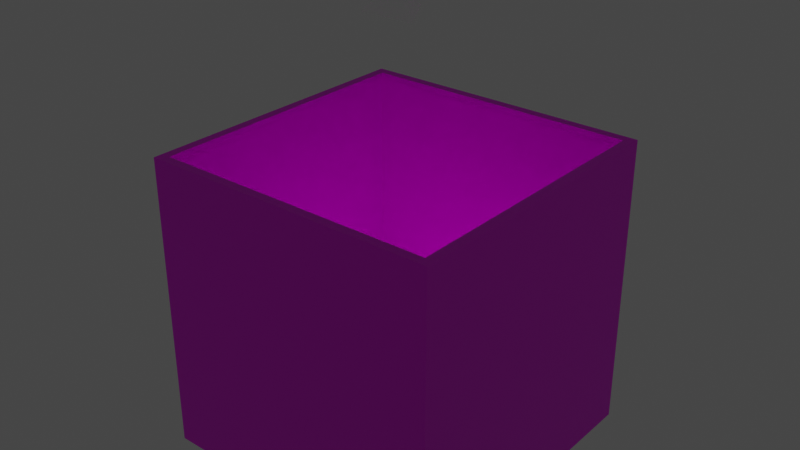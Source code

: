# Source: retro_light_hole.blend  (saved by Blender 2.93.21; exported with 4.5.12 LTS)
import bpy
from mathutils import Matrix  # noqa: F401  (used for matrix-valued properties, if any)

bpy.ops.wm.read_factory_settings(use_empty=True)
scene = bpy.context.scene
scene.name = 'light_hole_small.qc'

# ---- collections
col_retro_light_hole_reference = bpy.data.collections.new('retro_light_hole_reference'); scene.collection.children.link(col_retro_light_hole_reference)

# ---- images (referenced by path relative to the original .blend; pixels are not part of the script)
import os
ASSET_DIR = os.environ.get("B2B_ASSET_DIR", "")  # directory of the original .blend (textures are referenced by path, not embedded)
HERE = os.path.dirname(os.path.abspath(__file__))  # packed textures are extracted next to this script under _unpacked/

def load_image(name, relpath, width, height, colorspace="sRGB"):
    """Load a texture the original file referenced (path relative to the .blend, or extracted next to this script)."""
    p = next((c for c in (os.path.join(HERE, relpath), os.path.join(ASSET_DIR, relpath)) if relpath and os.path.exists(c)), "")
    if p:
        img = bpy.data.images.load(p, check_existing=True)
        img.name = name
    else:  # same state as the original file: an image datablock whose file is absent (Cycles renders it pink)
        img = bpy.data.images.new(name, width, height)
        img.source = "FILE"
        img.filepath = "//" + (relpath or name)
    img.colorspace_settings.name = colorspace
    return img
img_lobby_woodwall001a_trim_tga = load_image('lobby_woodwall001a_trim.tga', 'lobby_woodwall001a_trim.tga', 1024, 1024, 'sRGB')
img_underground_plywood_01a_bottom_tga = load_image('underground_plywood_01a_bottom.tga', 'underground_plywood_01a_bottom.tga', 1024, 1024, 'sRGB')
img_outside_light_old_tga = load_image('outside_light_old.tga', 'outside_light_old.tga', 1024, 1024, 'sRGB')
img_squarebeams_skin2_png = load_image('squarebeams_skin2.png', 'squarebeams_skin2.png', 1024, 1024, 'sRGB')
img_glasswindow007a_tga = load_image('glasswindow007a.tga', 'glasswindow007a.tga', 1024, 1024, 'sRGB')

# ---- materials (node trees are filled in below, after node groups)
mat_lobby_woodwall001a_trim = bpy.data.materials.new('lobby_woodwall001a_trim')
mat_lobby_woodwall001a_trim.use_backface_culling = True
mat_lobby_woodwall001a_trim.use_transparent_shadow = False
mat_lobby_woodwall001a_trim.diffuse_color = (0.5, 0.5, 0.5, 1.0)
mat_underground_plywood_01a_bottom = bpy.data.materials.new('underground_plywood_01a_bottom')
mat_underground_plywood_01a_bottom.use_backface_culling = True
mat_underground_plywood_01a_bottom.use_transparent_shadow = False
mat_underground_plywood_01a_bottom.diffuse_color = (1.0, 1.0, 1.0, 1.0)
mat_invis = bpy.data.materials.new('invis')
mat_invis.use_backface_culling = True
mat_invis.diffuse_color = (1.0, 1.0, 1.0, 0.0)
mat_outside_light_old = bpy.data.materials.new('outside_light_old')
mat_outside_light_old.use_backface_culling = True
mat_outside_light_old.diffuse_color = (0.9856, 0.6567, 0.6176, 1.0)
mat_squarebeams_skin2 = bpy.data.materials.new('squarebeams_skin2')
mat_squarebeams_skin2.use_transparent_shadow = False
mat_glasswindow007a = bpy.data.materials.new('glasswindow007a')
mat_glasswindow007a.surface_render_method = 'BLENDED'
mat_glasswindow007a.blend_method = 'BLEND'

# ---- node groups
ng_auto_smooth = bpy.data.node_groups.new('Auto Smooth', 'GeometryNodeTree')
_s = ng_auto_smooth.interface.new_socket(name='Geometry', in_out='OUTPUT', socket_type='NodeSocketGeometry')
_s = ng_auto_smooth.interface.new_socket(name='Geometry', in_out='INPUT', socket_type='NodeSocketGeometry')
_s = ng_auto_smooth.interface.new_socket(name='Angle', in_out='INPUT', socket_type='NodeSocketFloat')
_s.subtype = 'ANGLE'
_s.min_value = 0.0
_s.max_value = 3.142
ng_auto_smooth.is_modifier = True
_N = ng_auto_smooth.nodes; _L = ng_auto_smooth.links
n0 = _N.new('NodeGroupOutput'); n0.name = 'Group Output'; n0.location = (480, -100)
n1 = _N.new('NodeGroupInput'); n1.name = 'Group Input'; n1.location = (-420, -300)
n2 = _N.new('NodeGroupInput'); n2.name = 'Group Input.001'; n2.location = (-60, -100)
n3 = _N.new('GeometryNodeSetShadeSmooth'); n3.name = 'Set Shade Smooth'; n3.location = (120, -100)
n3.domain = 'EDGE'
n4 = _N.new('GeometryNodeSetShadeSmooth'); n4.name = 'Set Shade Smooth.001'; n4.location = (300, -100)
n5 = _N.new('GeometryNodeInputMeshEdgeAngle'); n5.name = 'Edge Angle'; n5.location = (-420, -220)
n6 = _N.new('GeometryNodeInputEdgeSmooth'); n6.name = 'Is Edge Smooth'; n6.location = (-60, -160)
n7 = _N.new('GeometryNodeInputShadeSmooth'); n7.name = 'Is Face Smooth'; n7.location = (-240, -340)
n8 = _N.new('FunctionNodeBooleanMath'); n8.name = 'Boolean Math'; n8.location = (-60, -220)
n9 = _N.new('FunctionNodeCompare'); n9.name = 'Compare'; n9.location = (-240, -180)
n9.operation = 'LESS_EQUAL'
_L.new(n5.outputs[0], n9.inputs[0])
_L.new(n4.outputs[0], n0.inputs[0])
_L.new(n1.outputs[1], n9.inputs[1])
_L.new(n9.outputs[0], n8.inputs[0])
_L.new(n7.outputs[0], n8.inputs[1])
_L.new(n2.outputs[0], n3.inputs[0])
_L.new(n6.outputs[0], n3.inputs[1])
_L.new(n3.outputs[0], n4.inputs[0])
_L.new(n8.outputs[0], n3.inputs[2])
n0.is_active_output = True

# ---- material node trees
mat_lobby_woodwall001a_trim.use_nodes = True; mat_lobby_woodwall001a_trim.node_tree.nodes.clear()
_N = mat_lobby_woodwall001a_trim.node_tree.nodes; _L = mat_lobby_woodwall001a_trim.node_tree.links
n0 = _N.new('ShaderNodeBsdfPrincipled'); n0.name = 'Principled BSDF'; n0.location = (10, 300)
n0.distribution = 'GGX'
n0.subsurface_method = 'BURLEY'
n0.inputs[3].default_value = 1.45
n0.inputs[27].default_value = (0.0, 0.0, 0.0, 1.0)
n0.inputs[28].default_value = 1.0
n1 = _N.new('ShaderNodeOutputMaterial'); n1.name = 'Material Output'; n1.location = (300, 300)
n2 = _N.new('ShaderNodeTexImage'); n2.name = 'Image Texture'; n2.location = (-280, 280)
n2.image = img_lobby_woodwall001a_trim_tga
_L.new(n0.outputs[0], n1.inputs[0])
_L.new(n2.outputs[0], n0.inputs[0])
n1.is_active_output = True
mat_underground_plywood_01a_bottom.use_nodes = True; mat_underground_plywood_01a_bottom.node_tree.nodes.clear()
_N = mat_underground_plywood_01a_bottom.node_tree.nodes; _L = mat_underground_plywood_01a_bottom.node_tree.links
n0 = _N.new('ShaderNodeBsdfPrincipled'); n0.name = 'Principled BSDF'; n0.location = (10, 300)
n0.distribution = 'GGX'
n0.subsurface_method = 'BURLEY'
n0.inputs[3].default_value = 1.45
n0.inputs[27].default_value = (0.0, 0.0, 0.0, 1.0)
n0.inputs[28].default_value = 1.0
n1 = _N.new('ShaderNodeOutputMaterial'); n1.name = 'Material Output'; n1.location = (300, 300)
n2 = _N.new('ShaderNodeTexImage'); n2.name = 'Image Texture'; n2.location = (-280, 280)
n2.image = img_underground_plywood_01a_bottom_tga
_L.new(n0.outputs[0], n1.inputs[0])
_L.new(n2.outputs[0], n0.inputs[0])
n1.is_active_output = True
mat_outside_light_old.use_nodes = True; mat_outside_light_old.node_tree.nodes.clear()
_N = mat_outside_light_old.node_tree.nodes; _L = mat_outside_light_old.node_tree.links
n0 = _N.new('ShaderNodeOutputMaterial'); n0.name = 'Material Output'; n0.location = (300, 300)
n0.target = 'CYCLES'
n1 = _N.new('ShaderNodeEmission'); n1.name = 'Emission'; n1.location = (10, 300)
n2 = _N.new('ShaderNodeTexImage'); n2.name = 'Image Texture'; n2.location = (-280, 280)
n2.image = img_outside_light_old_tga
n3 = _N.new('ShaderNodeOutputMaterial'); n3.name = 'Material Output.001'; n3.location = (0, 0)
n3.target = 'EEVEE'
n4 = _N.new('ShaderNodeMixShader'); n4.name = 'Mix Shader'; n4.location = (0, 0)
n4.label = 'Disable Shadow'
n4.hide = True
n5 = _N.new('ShaderNodeLightPath'); n5.name = 'Light Path'; n5.location = (0, 0)
n5.hide = True
n6 = _N.new('ShaderNodeBsdfTransparent'); n6.name = 'Transparent BSDF'; n6.location = (0, 0)
n6.hide = True
_L.new(n1.outputs[0], n0.inputs[0])
_L.new(n2.outputs[0], n1.inputs[0])
_L.new(n1.outputs[0], n4.inputs[1])
_L.new(n4.outputs[0], n3.inputs[0])
_L.new(n5.outputs[1], n4.inputs[0])
_L.new(n6.outputs[0], n4.inputs[2])
n0.is_active_output = True
mat_squarebeams_skin2.use_nodes = True; mat_squarebeams_skin2.node_tree.nodes.clear()
_N = mat_squarebeams_skin2.node_tree.nodes; _L = mat_squarebeams_skin2.node_tree.links
n0 = _N.new('ShaderNodeBsdfPrincipled'); n0.name = 'Principled BSDF'; n0.location = (10, 300)
n0.distribution = 'GGX'
n0.subsurface_method = 'BURLEY'
n0.inputs[3].default_value = 1.45
n0.inputs[27].default_value = (0.0, 0.0, 0.0, 1.0)
n0.inputs[28].default_value = 1.0
n1 = _N.new('ShaderNodeOutputMaterial'); n1.name = 'Material Output'; n1.location = (300, 300)
n2 = _N.new('ShaderNodeTexImage'); n2.name = 'Image Texture'; n2.location = (-280, 280)
n2.image = img_squarebeams_skin2_png
_L.new(n0.outputs[0], n1.inputs[0])
_L.new(n2.outputs[0], n0.inputs[0])
n1.is_active_output = True
mat_glasswindow007a.use_nodes = True; mat_glasswindow007a.node_tree.nodes.clear()
_N = mat_glasswindow007a.node_tree.nodes; _L = mat_glasswindow007a.node_tree.links
n0 = _N.new('ShaderNodeOutputMaterial'); n0.name = 'Material Output'; n0.location = (300, 300)
n1 = _N.new('ShaderNodeBsdfTransparent'); n1.name = 'Transparent BSDF'; n1.location = (10, 300)
n2 = _N.new('ShaderNodeTexImage'); n2.name = 'Image Texture'; n2.location = (-280, 280)
n2.image = img_glasswindow007a_tga
_L.new(n1.outputs[0], n0.inputs[0])
_L.new(n2.outputs[0], n1.inputs[0])
n0.is_active_output = True

# ---- world
world_world = bpy.data.worlds.new('World'); scene.world = world_world
world_world.use_nodes = True; world_world.node_tree.nodes.clear()
_N = world_world.node_tree.nodes; _L = world_world.node_tree.links
n0 = _N.new('ShaderNodeOutputWorld'); n0.name = 'World Output'; n0.location = (300, 300)
n1 = _N.new('ShaderNodeBackground'); n1.name = 'Background'; n1.location = (10, 300)
n1.inputs[0].default_value = (0.05088, 0.05088, 0.05088, 1.0)
_L.new(n1.outputs[0], n0.inputs[0])
n0.is_active_output = True
world_world.color = (0.05088, 0.05088, 0.05088)
world_world.use_sun_shadow = False
world_world.sun_shadow_jitter_overblur = 0.0

# ---- lights
light_point = bpy.data.lights.new('Point', 'POINT')
light_point.transmission_factor = 0.0
light_point.energy = 1e+04
light_point.shadow_soft_size = 0.25
light_point.shadow_maximum_resolution = 0.006
light_point.use_absolute_resolution = True

# ---- meshes
me_retro_light_hole_reference = bpy.data.meshes.new('retro_light_hole_reference')
me_retro_light_hole_reference.from_pydata([(-16.0, -16.0, -17.0), (-16.0, -16.0, -48.0), (-16.0, 16.0, -48.0), (-16.0, 16.0, -17.0), (16.0, 16.0, -48.0), (16.0, 16.0, -17.0), (16.0, -16.0, -48.0), (16.0, -16.0, -17.0), (3.0, -2.0, -3.0), (-3.0, -2.0, -3.0), (-1.6e-05, 3.0, -3.0), (8.1e-05, -2e-05, -3e-05), (2.487, 0.4213, -41.81), (2.888, 1.663, -40.56), (3.285, 0.5711, -40.55), (2.184, 1.252, -41.81), (1.616, 1.93, -41.81), (2.141, 2.553, -40.56), (3.804, 2.204, -37.21), (2.828, 3.366, -37.21), (3.678, 2.141, -34.69), (2.741, 3.258, -34.69), (1.514, 4.125, -37.21), (1.478, 3.987, -34.69), (1.084, 2.88, -32.99), (1.988, 2.358, -33.0), (2.658, 1.558, -33.0), (3.015, 0.5778, -32.99), (4.177, 0.7704, -34.68), (4.323, 0.7781, -37.2), (3.285, -0.5909, -40.54), (2.487, -0.4629, -41.8), (2.14, -0.4147, -43.06), (2.14, 0.3511, -43.06), (1.878, 1.071, -43.07), (1.386, 1.657, -43.07), (0.8502, 2.372, -41.81), (1.135, 3.134, -40.56), (4.323, -0.7393, -37.19), (-0.03161, -2.237, -43.02), (0.7225, -2.104, -43.03), (0.8502, -2.413, -41.77), (1.386, -1.721, -43.04), (1.376, -1.731, -44.19), (1.878, -1.134, -43.05), (1.868, -1.144, -44.2), (2.13, -0.4247, -44.21), (2.13, 0.341, -44.22), (1.868, 1.061, -44.22), (1.376, 1.647, -44.22), (0.7225, 2.04, -43.06), (-0.03161, 2.173, -43.06), (-0.02062, 2.525, -41.8), (-0.04169, 2.163, -44.21), (0.7124, 2.03, -44.22), (0.7124, -2.114, -44.18), (-0.04169, -2.247, -44.18), (-0.02062, -2.567, -41.76), (-1.449, -1.721, -43.01), (-2.226, -1.294, -41.75), (-1.941, -1.134, -43.01), (-1.459, -1.731, -44.17), (-0.7857, -2.104, -43.02), (-0.7958, -2.114, -44.17), (-0.8914, -2.413, -41.75), (-1.154, -3.153, -40.48), (-1.657, -1.971, -41.75), (-2.16, -2.572, -40.48), (-2.907, -1.682, -40.48), (-3.764, -2.165, -37.11), (-3.305, -0.5904, -40.49), (-2.528, -0.4626, -41.75), (-2.528, 0.4217, -41.76), (-2.203, -0.4143, -43.02), (-2.203, 0.3514, -43.02), (-1.951, -1.144, -44.17), (-1.941, 1.071, -43.03), (-2.213, 0.3413, -44.18), (-1.951, 1.061, -44.19), (-1.459, 1.647, -44.2), (-2.213, -0.4244, -44.17), (-1.657, 1.93, -41.78), (-2.907, 1.663, -40.51), (-2.16, 2.553, -40.52), (-1.154, 3.134, -40.54), (-0.8914, 2.372, -41.79), (-0.7857, 2.04, -43.05), (-0.7958, 2.03, -44.21), (-1.449, 1.658, -43.04), (-2.226, 1.253, -41.77), (-3.305, 0.5716, -40.5), (-4.283, -0.7387, -37.12), (-4.093, -0.6871, -34.6), (-3.594, -2.057, -34.59), (-2.903, -0.4652, -32.93), (-2.546, -1.446, -32.92), (-2.789, -3.327, -37.11), (-2.657, -3.174, -34.59), (-1.875, -2.245, -32.92), (-0.7711, -0.9311, -32.1), (-1.061, -0.5856, -32.11), (-1.215, -0.1617, -32.11), (-2.903, 0.5783, -32.94), (-4.093, 0.7711, -34.61), (-4.283, 0.7787, -37.13), (-3.764, 2.205, -37.15), (-3.594, 2.141, -34.63), (-2.546, 1.559, -32.95), (-0.3805, -1.157, -32.11), (-0.009628, 3.336, -40.55), (-1.475, 4.126, -37.18), (-2.789, 3.367, -37.16), (-2.657, 3.258, -34.64), (-1.875, 2.358, -32.96), (-0.7711, 1.059, -32.12), (-1.061, 0.7131, -32.12), (-1.215, 0.2893, -32.11), (0.0197, 4.389, -37.2), (-1.394, 3.987, -34.66), (-0.9713, 2.88, -32.98), (-0.3805, 1.284, -32.13), (0.04168, 4.24, -34.68), (0.05635, 3.061, -32.99), (0.06368, 1.362, -32.13), (0.06368, -1.235, -32.11), (1.084, -2.767, -32.94), (0.5078, -1.157, -32.11), (0.8985, -0.9312, -32.12), (1.188, -0.5858, -32.12), (1.343, -0.1619, -32.13), (1.343, 0.2891, -32.13), (1.188, 0.7129, -32.14), (0.8985, 1.058, -32.14), (0.5078, 1.284, -32.14), (1.616, -1.971, -41.78), (2.141, -2.573, -40.52), (1.135, -3.154, -40.5), (1.514, -4.086, -37.14), (2.828, -3.328, -37.16), (1.478, -3.904, -34.62), (2.741, -3.175, -34.64), (1.988, -2.245, -32.96), (2.658, -1.446, -32.97), (3.015, -0.4656, -32.98), (3.678, -2.058, -34.65), (4.177, -0.6877, -34.67), (3.804, -2.165, -37.17), (2.888, -1.683, -40.53), (2.184, -1.294, -41.79), (-0.009628, -3.355, -40.49), (-1.475, -4.086, -37.11), (0.0197, -4.35, -37.12), (0.04168, -4.157, -34.6), (0.05635, -2.948, -32.93), (-0.9713, -2.767, -32.93), (-1.394, -3.904, -34.59), (2.025, -0.07501, -48.01), (2.058, -0.04203, -44.23), (1.777, -1.092, -44.22), (1.744, -1.125, -48.0), (1.008, -1.861, -44.21), (0.9751, -1.894, -47.99), (-0.07485, -2.175, -47.97), (-0.04187, -2.142, -44.2), (-1.125, -1.893, -47.97), (-1.092, -1.86, -44.19), (-1.86, -1.092, -44.19), (-1.893, -1.125, -47.97), (-2.175, -0.07469, -47.97), (-2.142, -0.04171, -44.2), (-1.86, 1.008, -44.21), (-1.893, 0.9752, -47.99), (-1.125, 1.744, -48.0), (-1.092, 1.777, -44.22), (-0.04187, 2.058, -44.23), (-0.07485, 2.025, -48.01), (1.008, 1.777, -44.24), (0.9751, 1.744, -48.02), (1.744, 0.975, -48.02), (1.777, 1.008, -44.24), (-16.0, -16.0, -16.0), (-16.0, 16.0, -16.0), (16.0, 16.0, -16.0), (16.0, -16.0, -16.0), (-15.0, -15.0, -16.0), (-15.0, 15.0, -16.0), (15.0, 15.0, -16.0), (15.0, -15.0, -16.0), (-16.0, 15.0, -16.0), (-16.0, -15.0, -16.0), (-15.0, -16.0, -16.0), (15.0, -16.0, -16.0), (16.0, -15.0, -16.0), (16.0, 15.0, -16.0), (15.0, 16.0, -16.0), (-15.0, 16.0, -16.0), (-15.0, -15.0, -16.0), (-15.0, 15.0, -16.0), (15.0, 15.0, -16.0), (15.0, -15.0, -16.0), (-15.0, -15.0, -17.0), (-15.0, 15.0, -17.0), (15.0, 15.0, -17.0), (15.0, -15.0, -17.0), (-16.0, 15.0, -16.0), (-16.0, -15.0, -16.0), (-15.0, -16.0, -16.0), (15.0, -16.0, -16.0), (16.0, -15.0, -16.0), (16.0, 15.0, -16.0), (15.0, 16.0, -16.0), (-15.0, 16.0, -16.0), (-15.0, -15.0, -16.5), (-15.0, 15.0, -16.5), (15.0, 15.0, -16.5), (15.0, -15.0, -16.5)], [], [(6, 7, 5, 4), (2, 3, 0, 1), (4, 5, 3, 2), (1, 0, 7, 6), (8, 9, 10), (11, 10, 9), (8, 10, 11), (11, 9, 8), (6, 4, 2, 1), (12, 13, 14), (12, 15, 13), (16, 13, 15), (16, 17, 13), (17, 18, 13), (17, 19, 18), (19, 20, 18), (19, 21, 20), (14, 13, 18), (17, 22, 19), (19, 22, 23), (19, 23, 21), (21, 23, 24), (21, 24, 25), (20, 21, 25), (20, 25, 26), (20, 26, 27), (20, 27, 28), (18, 20, 28), (18, 28, 29), (14, 18, 29), (30, 14, 29), (12, 14, 30), (12, 30, 31), (32, 12, 31), (32, 33, 12), (33, 15, 12), (33, 34, 15), (35, 15, 34), (35, 16, 15), (35, 36, 16), (16, 36, 37), (16, 37, 17), (17, 37, 22), (30, 29, 38), (38, 29, 28), (39, 40, 41), (42, 41, 40), (43, 42, 40), (44, 42, 43), (44, 43, 45), (32, 44, 45), (32, 45, 46), (47, 32, 46), (47, 33, 32), (48, 33, 47), (48, 34, 33), (49, 34, 48), (49, 35, 34), (50, 35, 49), (35, 50, 36), (51, 36, 50), (51, 52, 36), (52, 37, 36), (53, 51, 50), (53, 50, 54), (50, 49, 54), (43, 40, 55), (40, 56, 55), (40, 39, 56), (39, 41, 57), (58, 59, 60), (61, 58, 60), (62, 58, 61), (62, 61, 63), (56, 62, 63), (56, 39, 62), (39, 64, 62), (39, 57, 64), (57, 65, 64), (66, 64, 65), (66, 65, 67), (66, 67, 68), (67, 69, 68), (70, 68, 69), (71, 68, 70), (72, 71, 70), (73, 71, 72), (73, 72, 74), (61, 60, 75), (75, 60, 73), (60, 71, 73), (60, 59, 71), (71, 59, 68), (66, 68, 59), (58, 66, 59), (58, 64, 66), (58, 62, 64), (76, 74, 72), (73, 74, 77), (74, 78, 77), (74, 76, 78), (76, 79, 78), (75, 73, 80), (73, 77, 80), (81, 82, 83), (81, 83, 84), (81, 84, 85), (52, 85, 84), (51, 85, 52), (51, 86, 85), (86, 51, 53), (86, 53, 87), (79, 86, 87), (79, 88, 86), (76, 88, 79), (88, 76, 89), (76, 72, 89), (72, 82, 89), (72, 90, 82), (72, 70, 90), (90, 70, 91), (70, 69, 91), (88, 85, 86), (88, 81, 85), (88, 89, 81), (81, 89, 82), (69, 92, 91), (69, 93, 92), (93, 94, 92), (93, 95, 94), (67, 96, 69), (69, 96, 97), (69, 97, 93), (93, 97, 98), (93, 98, 95), (95, 98, 99), (95, 99, 100), (95, 100, 101), (95, 101, 94), (102, 94, 101), (92, 94, 102), (92, 102, 103), (91, 92, 103), (91, 103, 104), (90, 91, 104), (90, 104, 105), (90, 105, 82), (83, 82, 105), (106, 102, 107), (106, 103, 102), (105, 103, 106), (105, 104, 103), (98, 108, 99), (52, 84, 109), (109, 84, 110), (83, 110, 84), (83, 111, 110), (83, 105, 111), (105, 112, 111), (105, 106, 112), (106, 113, 112), (106, 107, 113), (107, 114, 113), (107, 115, 114), (107, 116, 115), (107, 102, 116), (102, 101, 116), (109, 110, 117), (117, 110, 118), (111, 118, 110), (111, 112, 118), (112, 119, 118), (112, 113, 119), (113, 120, 119), (113, 114, 120), (117, 118, 121), (121, 118, 119), (121, 119, 122), (122, 119, 120), (122, 120, 123), (115, 108, 124), (115, 99, 108), (115, 100, 99), (115, 101, 100), (115, 116, 101), (125, 126, 124), (115, 124, 126), (115, 126, 127), (115, 127, 128), (115, 128, 129), (115, 129, 130), (115, 130, 131), (115, 131, 132), (115, 132, 133), (115, 133, 123), (115, 123, 120), (115, 120, 114), (125, 127, 126), (134, 135, 136), (135, 137, 136), (135, 138, 137), (138, 139, 137), (138, 140, 139), (140, 125, 139), (140, 141, 125), (125, 141, 127), (141, 128, 127), (141, 142, 128), (142, 129, 128), (142, 143, 129), (143, 130, 129), (138, 144, 140), (144, 141, 140), (144, 142, 141), (144, 143, 142), (144, 145, 143), (146, 145, 144), (138, 146, 144), (135, 146, 138), (135, 147, 146), (134, 147, 135), (134, 148, 147), (38, 28, 145), (146, 38, 145), (30, 38, 146), (30, 146, 147), (31, 30, 147), (31, 147, 148), (32, 31, 148), (32, 148, 44), (42, 44, 148), (42, 148, 134), (42, 134, 41), (134, 136, 41), (57, 41, 136), (57, 136, 149), (57, 149, 65), (149, 150, 65), (67, 65, 150), (67, 150, 96), (149, 136, 137), (149, 137, 151), (151, 137, 139), (151, 139, 152), (152, 139, 125), (152, 125, 153), (125, 124, 153), (153, 124, 108), (153, 108, 154), (98, 154, 108), (97, 154, 98), (97, 155, 154), (96, 155, 97), (96, 150, 155), (151, 155, 150), (149, 151, 150), (151, 152, 155), (152, 154, 155), (152, 153, 154), (156, 157, 158), (156, 158, 159), (159, 158, 160), (159, 160, 161), (160, 162, 161), (160, 163, 162), (163, 164, 162), (163, 165, 164), (164, 165, 166), (164, 166, 167), (166, 168, 167), (166, 169, 168), (168, 169, 170), (168, 170, 171), (170, 172, 171), (170, 173, 172), (172, 173, 174), (172, 174, 175), (175, 174, 176), (175, 176, 177), (176, 178, 177), (176, 179, 178), (179, 156, 178), (179, 157, 156), (52, 109, 37), (109, 22, 37), (109, 117, 22), (117, 23, 22), (117, 121, 23), (121, 24, 23), (121, 122, 24), (24, 122, 123), (24, 123, 133), (24, 133, 132), (24, 132, 25), (25, 132, 131), (25, 131, 26), (26, 131, 130), (26, 130, 27), (143, 27, 130), (28, 27, 143), (28, 143, 145), (7, 191, 183), (3, 5, 194, 195), (5, 7, 192, 193), (0, 189, 180), (191, 7, 0, 190), (189, 0, 3, 188), (186, 193, 182, 194), (184, 189, 180, 190), (192, 187, 191, 183), (188, 185, 195, 181), (195, 181, 3), (190, 0, 180), (194, 5, 182), (188, 3, 181), (193, 182, 5), (192, 7, 183), (196, 199, 203, 200), (198, 197, 201, 202), (199, 198, 202, 203), (197, 196, 200, 201), (207, 199, 196, 206), (211, 197, 198, 210), (209, 198, 199, 208), (205, 196, 197, 204), (213, 212, 215, 214)])
me_retro_light_hole_reference.polygons.foreach_set('use_smooth', [True] * 326)
me_retro_light_hole_reference.polygons.foreach_set('material_index', [0, 0, 0, 0, 2, 2, 2, 2, 1, 3, 3, 3, 3, 3, 3, 3, 3, 3, 3, 3, 3, 3, 3, 3, 3, 3, 3, 3, 3, 3, 3, 3, 3, 3, 3, 3, 3, 3, 3, 3, 3, 3, 3, 3, 3, 3, 3, 3, 3, 3, 3, 3, 3, 3, 3, 3, 3, 3, 3, 3, 3, 3, 3, 3, 3, 3, 3, 3, 3, 3, 3, 3, 3, 3, 3, 3, 3, 3, 3, 3, 3, 3, 3, 3, 3, 3, 3, 3, 3, 3, 3, 3, 3, 3, 3, 3, 3, 3, 3, 3, 3, 3, 3, 3, 3, 3, 3, 3, 3, 3, 3, 3, 3, 3, 3, 3, 3, 3, 3, 3, 3, 3, 3, 3, 3, 3, 3, 3, 3, 3, 3, 3, 3, 3, 3, 3, 3, 3, 3, 3, 3, 3, 3, 3, 3, 3, 3, 3, 3, 3, 3, 3, 3, 3, 3, 3, 3, 3, 3, 3, 3, 3, 3, 3, 3, 3, 3, 3, 3, 3, 3, 3, 3, 3, 3, 3, 3, 3, 3, 3, 3, 3, 3, 3, 3, 3, 3, 3, 3, 3, 3, 3, 3, 3, 3, 3, 3, 3, 3, 3, 3, 3, 3, 3, 3, 3, 3, 3, 3, 3, 3, 3, 3, 3, 3, 3, 3, 3, 3, 3, 3, 3, 3, 3, 3, 3, 3, 3, 3, 3, 3, 3, 3, 3, 3, 3, 3, 3, 3, 3, 3, 3, 3, 3, 3, 3, 3, 3, 3, 3, 3, 3, 3, 3, 3, 3, 3, 3, 3, 3, 3, 3, 3, 3, 3, 3, 3, 3, 3, 3, 3, 3, 3, 3, 3, 3, 3, 3, 3, 3, 3, 3, 3, 3, 3, 3, 3, 3, 3, 3, 3, 3, 3, 3, 3, 3, 3, 3, 3, 3, 3, 0, 0, 0, 0, 0, 0, 4, 4, 4, 4, 0, 0, 0, 0, 0, 0, 4, 4, 4, 4, 4, 4, 4, 4, 5])
_uv = me_retro_light_hole_reference.uv_layers.new(name='UVMap')
_uv.uv.foreach_set('vector', [0.7499, 0.0001011, 0.7499, 0.9686, 0.5, 0.9687, 0.5, 0.0001003, 0.25, 0.0001001, 0.25, 0.9687, 9.996e-05, 0.9687, 9.996e-05, 0.0001004, 0.5, 0.0001003, 0.5, 0.9687, 0.25, 0.9687, 0.25, 0.0001001, 0.9999, 0.0001009, 0.9999, 0.9686, 0.7499, 0.9686, 0.7499, 0.0001011, 0.0, 0.0, 1.0, 0.0, 1.0, 1.0, 0.0, 0.0, 1.0, 0.0, 1.0, 1.0, 0.0, 0.0, 1.0, 0.0, 1.0, 1.0, 0.0, 0.0, 1.0, 0.0, 1.0, 1.0, 0.75, 0.0, 1.0, 0.0, 1.0, 0.25, 0.75, 0.25, 0.8679, 0.8605, 0.8791, 0.8766, 0.8677, 0.8766, 0.8679, 0.8605, 0.8792, 0.8605, 0.8791, 0.8766, 0.8905, 0.8605, 0.8791, 0.8766, 0.8792, 0.8605, 0.8905, 0.8605, 0.8909, 0.8766, 0.8791, 0.8766, 0.8909, 0.8766, 0.8772, 0.9035, 0.8791, 0.8766, 0.8909, 0.8766, 0.8889, 0.9035, 0.8772, 0.9035, 0.8889, 0.9035, 0.8713, 0.9199, 0.8772, 0.9035, 0.8889, 0.9035, 0.8821, 0.9199, 0.8713, 0.9199, 0.8677, 0.8766, 0.8791, 0.8766, 0.8772, 0.9035, 0.8909, 0.8766, 0.9022, 0.9035, 0.8889, 0.9035, 0.8889, 0.9035, 0.9022, 0.9035, 0.894, 0.9199, 0.8889, 0.9035, 0.894, 0.9199, 0.8821, 0.9199, 0.8821, 0.9199, 0.894, 0.9199, 0.8814, 0.9347, 0.8821, 0.9199, 0.8814, 0.9347, 0.8727, 0.9347, 0.8713, 0.9199, 0.8821, 0.9199, 0.8727, 0.9347, 0.8713, 0.9199, 0.8727, 0.9347, 0.864, 0.9347, 0.8713, 0.9199, 0.864, 0.9347, 0.8553, 0.9347, 0.8713, 0.9199, 0.8553, 0.9347, 0.861, 0.9199, 0.8772, 0.9035, 0.8713, 0.9199, 0.861, 0.9199, 0.8772, 0.9035, 0.861, 0.9199, 0.867, 0.9035, 0.8677, 0.8766, 0.8772, 0.9035, 0.867, 0.9035, 0.8563, 0.8766, 0.8677, 0.8766, 0.867, 0.9035, 0.8679, 0.8605, 0.8677, 0.8766, 0.8563, 0.8766, 0.8679, 0.8605, 0.8563, 0.8766, 0.8566, 0.8605, 0.8569, 0.8435, 0.8679, 0.8605, 0.8566, 0.8605, 0.8569, 0.8435, 0.868, 0.8435, 0.8679, 0.8605, 0.868, 0.8435, 0.8792, 0.8605, 0.8679, 0.8605, 0.868, 0.8435, 0.8791, 0.8435, 0.8792, 0.8605, 0.8899, 0.8435, 0.8792, 0.8605, 0.8791, 0.8435, 0.8899, 0.8435, 0.8905, 0.8605, 0.8792, 0.8605, 0.8899, 0.8435, 0.9018, 0.8605, 0.8905, 0.8605, 0.8905, 0.8605, 0.9018, 0.8605, 0.9033, 0.8766, 0.8905, 0.8605, 0.9033, 0.8766, 0.8909, 0.8766, 0.8909, 0.8766, 0.9033, 0.8766, 0.9022, 0.9035, 0.8563, 0.8766, 0.867, 0.9035, 0.8548, 0.9035, 0.8548, 0.9035, 0.867, 0.9035, 0.861, 0.9199, 0.8118, 0.8435, 0.823, 0.8435, 0.8231, 0.8605, 0.8343, 0.8435, 0.8231, 0.8605, 0.823, 0.8435, 0.8344, 0.8263, 0.8343, 0.8435, 0.823, 0.8435, 0.8456, 0.8435, 0.8343, 0.8435, 0.8344, 0.8263, 0.8456, 0.8435, 0.8344, 0.8263, 0.8459, 0.8263, 0.8569, 0.8435, 0.8456, 0.8435, 0.8459, 0.8263, 0.8569, 0.8435, 0.8459, 0.8263, 0.8573, 0.8263, 0.8685, 0.8263, 0.8569, 0.8435, 0.8573, 0.8263, 0.8685, 0.8263, 0.868, 0.8435, 0.8569, 0.8435, 0.8793, 0.8263, 0.868, 0.8435, 0.8685, 0.8263, 0.8793, 0.8263, 0.8791, 0.8435, 0.868, 0.8435, 0.8899, 0.8263, 0.8791, 0.8435, 0.8793, 0.8263, 0.8899, 0.8263, 0.8899, 0.8435, 0.8791, 0.8435, 0.9006, 0.8435, 0.8899, 0.8435, 0.8899, 0.8263, 0.8899, 0.8435, 0.9006, 0.8435, 0.9018, 0.8605, 0.9109, 0.8435, 0.9018, 0.8605, 0.9006, 0.8435, 0.9109, 0.8435, 0.913, 0.8605, 0.9018, 0.8605, 0.913, 0.8605, 0.9033, 0.8766, 0.9018, 0.8605, 0.9106, 0.8263, 0.9109, 0.8435, 0.9006, 0.8435, 0.9106, 0.8263, 0.9006, 0.8435, 0.9003, 0.8263, 0.9006, 0.8435, 0.8899, 0.8263, 0.9003, 0.8263, 0.8344, 0.8263, 0.823, 0.8435, 0.8227, 0.8263, 0.823, 0.8435, 0.8112, 0.8263, 0.8227, 0.8263, 0.823, 0.8435, 0.8118, 0.8435, 0.8112, 0.8263, 0.8118, 0.8435, 0.8231, 0.8605, 0.8121, 0.8605, 0.7896, 0.8435, 0.7796, 0.8605, 0.7788, 0.8435, 0.7885, 0.8263, 0.7896, 0.8435, 0.7788, 0.8435, 0.8006, 0.8435, 0.7896, 0.8435, 0.7885, 0.8263, 0.8006, 0.8435, 0.7885, 0.8263, 0.7997, 0.8263, 0.8112, 0.8263, 0.8006, 0.8435, 0.7997, 0.8263, 0.8112, 0.8263, 0.8118, 0.8435, 0.8006, 0.8435, 0.8118, 0.8435, 0.8012, 0.8605, 0.8006, 0.8435, 0.8118, 0.8435, 0.8121, 0.8605, 0.8012, 0.8605, 0.8121, 0.8605, 0.8015, 0.8766, 0.8012, 0.8605, 0.7904, 0.8605, 0.8012, 0.8605, 0.8015, 0.8766, 0.7904, 0.8605, 0.8015, 0.8766, 0.7908, 0.8766, 0.7904, 0.8605, 0.7908, 0.8766, 0.7802, 0.8766, 0.7908, 0.8766, 0.7812, 0.9035, 0.7802, 0.8766, 0.7695, 0.8766, 0.7802, 0.8766, 0.7812, 0.9035, 0.769, 0.8605, 0.7802, 0.8766, 0.7695, 0.8766, 0.7584, 0.8605, 0.769, 0.8605, 0.7695, 0.8766, 0.7682, 0.8435, 0.769, 0.8605, 0.7584, 0.8605, 0.7682, 0.8435, 0.7584, 0.8605, 0.7578, 0.8435, 0.7885, 0.8263, 0.7788, 0.8435, 0.7776, 0.8263, 0.7776, 0.8263, 0.7788, 0.8435, 0.7682, 0.8435, 0.7788, 0.8435, 0.769, 0.8605, 0.7682, 0.8435, 0.7788, 0.8435, 0.7796, 0.8605, 0.769, 0.8605, 0.769, 0.8605, 0.7796, 0.8605, 0.7802, 0.8766, 0.7904, 0.8605, 0.7802, 0.8766, 0.7796, 0.8605, 0.7896, 0.8435, 0.7904, 0.8605, 0.7796, 0.8605, 0.7896, 0.8435, 0.8012, 0.8605, 0.7904, 0.8605, 0.7896, 0.8435, 0.8006, 0.8435, 0.8012, 0.8605, 0.7475, 0.8435, 0.7578, 0.8435, 0.7584, 0.8605, 0.7682, 0.8435, 0.7578, 0.8435, 0.7567, 0.8263, 0.7578, 0.8435, 0.7468, 0.8263, 0.7567, 0.8263, 0.7578, 0.8435, 0.7475, 0.8435, 0.7468, 0.8263, 0.7475, 0.8435, 0.7372, 0.8263, 0.7468, 0.8263, 0.7776, 0.8263, 0.7682, 0.8435, 0.767, 0.8263, 0.7682, 0.8435, 0.7567, 0.8263, 0.767, 0.8263, 0.7373, 0.8605, 0.748, 0.8766, 0.7369, 0.8766, 0.7373, 0.8605, 0.7369, 0.8766, 0.7254, 0.8766, 0.7373, 0.8605, 0.7254, 0.8766, 0.7268, 0.8605, 0.7165, 0.8605, 0.7268, 0.8605, 0.7254, 0.8766, 0.7183, 0.8435, 0.7268, 0.8605, 0.7165, 0.8605, 0.7183, 0.8435, 0.7277, 0.8435, 0.7268, 0.8605, 0.7277, 0.8435, 0.7183, 0.8435, 0.7184, 0.8263, 0.7277, 0.8435, 0.7184, 0.8263, 0.7277, 0.8263, 0.7372, 0.8263, 0.7277, 0.8435, 0.7277, 0.8263, 0.7372, 0.8263, 0.7375, 0.8435, 0.7277, 0.8435, 0.7475, 0.8435, 0.7375, 0.8435, 0.7372, 0.8263, 0.7375, 0.8435, 0.7475, 0.8435, 0.7478, 0.8605, 0.7475, 0.8435, 0.7584, 0.8605, 0.7478, 0.8605, 0.7584, 0.8605, 0.748, 0.8766, 0.7478, 0.8605, 0.7584, 0.8605, 0.7588, 0.8766, 0.748, 0.8766, 0.7584, 0.8605, 0.7695, 0.8766, 0.7588, 0.8766, 0.7588, 0.8766, 0.7695, 0.8766, 0.7708, 0.9035, 0.7695, 0.8766, 0.7812, 0.9035, 0.7708, 0.9035, 0.7375, 0.8435, 0.7268, 0.8605, 0.7277, 0.8435, 0.7375, 0.8435, 0.7373, 0.8605, 0.7268, 0.8605, 0.7375, 0.8435, 0.7478, 0.8605, 0.7373, 0.8605, 0.7373, 0.8605, 0.7478, 0.8605, 0.748, 0.8766, 0.7812, 0.9035, 0.7711, 0.9199, 0.7708, 0.9035, 0.7812, 0.9035, 0.782, 0.9199, 0.7711, 0.9199, 0.782, 0.9199, 0.7761, 0.9347, 0.7711, 0.9199, 0.782, 0.9199, 0.7849, 0.9347, 0.7761, 0.9347, 0.7908, 0.8766, 0.7915, 0.9035, 0.7812, 0.9035, 0.7812, 0.9035, 0.7915, 0.9035, 0.7922, 0.9199, 0.7812, 0.9035, 0.7922, 0.9199, 0.782, 0.9199, 0.782, 0.9199, 0.7922, 0.9199, 0.7937, 0.9347, 0.782, 0.9199, 0.7937, 0.9347, 0.7849, 0.9347, 0.7849, 0.9347, 0.7937, 0.9347, 0.7959, 0.9553, 0.7849, 0.9347, 0.7959, 0.9553, 0.7887, 0.9553, 0.7849, 0.9347, 0.7887, 0.9553, 0.7818, 0.9553, 0.7849, 0.9347, 0.7818, 0.9553, 0.7761, 0.9347, 0.7679, 0.9347, 0.7761, 0.9347, 0.7818, 0.9553, 0.7711, 0.9199, 0.7761, 0.9347, 0.7679, 0.9347, 0.7711, 0.9199, 0.7679, 0.9347, 0.7629, 0.9199, 0.7708, 0.9035, 0.7711, 0.9199, 0.7629, 0.9199, 0.7708, 0.9035, 0.7629, 0.9199, 0.7605, 0.9035, 0.7588, 0.8766, 0.7708, 0.9035, 0.7605, 0.9035, 0.7588, 0.8766, 0.7605, 0.9035, 0.7499, 0.9035, 0.7588, 0.8766, 0.7499, 0.9035, 0.748, 0.8766, 0.7369, 0.8766, 0.748, 0.8766, 0.7499, 0.9035, 0.7537, 0.9199, 0.7679, 0.9347, 0.7597, 0.9347, 0.7537, 0.9199, 0.7629, 0.9199, 0.7679, 0.9347, 0.7499, 0.9035, 0.7629, 0.9199, 0.7537, 0.9199, 0.7499, 0.9035, 0.7605, 0.9035, 0.7629, 0.9199, 0.7937, 0.9347, 0.8033, 0.9553, 0.7959, 0.9553, 0.7165, 0.8605, 0.7254, 0.8766, 0.7134, 0.8766, 0.7134, 0.8766, 0.7254, 0.8766, 0.7257, 0.9035, 0.7369, 0.8766, 0.7257, 0.9035, 0.7254, 0.8766, 0.7369, 0.8766, 0.7384, 0.9035, 0.7257, 0.9035, 0.7369, 0.8766, 0.7499, 0.9035, 0.7384, 0.9035, 0.7499, 0.9035, 0.7435, 0.9199, 0.7384, 0.9035, 0.7499, 0.9035, 0.7537, 0.9199, 0.7435, 0.9199, 0.7537, 0.9199, 0.7513, 0.9347, 0.7435, 0.9199, 0.7537, 0.9199, 0.7597, 0.9347, 0.7513, 0.9347, 0.7597, 0.9347, 0.7639, 0.9553, 0.7513, 0.9347, 0.7597, 0.9347, 0.7693, 0.9553, 0.7639, 0.9553, 0.7597, 0.9347, 0.7753, 0.9553, 0.7693, 0.9553, 0.7597, 0.9347, 0.7679, 0.9347, 0.7753, 0.9553, 0.7679, 0.9347, 0.7818, 0.9553, 0.7753, 0.9553, 0.7134, 0.8766, 0.7257, 0.9035, 0.7112, 0.9035, 0.7112, 0.9035, 0.7257, 0.9035, 0.7322, 0.9199, 0.7384, 0.9035, 0.7322, 0.9199, 0.7257, 0.9035, 0.7384, 0.9035, 0.7435, 0.9199, 0.7322, 0.9199, 0.7435, 0.9199, 0.7429, 0.9347, 0.7322, 0.9199, 0.7435, 0.9199, 0.7513, 0.9347, 0.7429, 0.9347, 0.7513, 0.9347, 0.7593, 0.9553, 0.7429, 0.9347, 0.7513, 0.9347, 0.7639, 0.9553, 0.7593, 0.9553, 0.7112, 0.9035, 0.7322, 0.9199, 0.719, 0.9199, 0.719, 0.9199, 0.7322, 0.9199, 0.7429, 0.9347, 0.719, 0.9199, 0.7429, 0.9347, 0.7346, 0.9347, 0.7346, 0.9347, 0.7429, 0.9347, 0.7593, 0.9553, 0.7346, 0.9347, 0.7593, 0.9553, 0.7557, 0.9553, 0.798, 0.9905, 0.8038, 0.9579, 0.8108, 0.9553, 0.798, 0.9905, 0.798, 0.9627, 0.8038, 0.9579, 0.798, 0.9905, 0.7943, 0.9692, 0.798, 0.9627, 0.798, 0.9905, 0.793, 0.9766, 0.7943, 0.9692, 0.798, 0.9905, 0.7943, 0.984, 0.793, 0.9766, 0.8201, 0.9347, 0.8184, 0.9553, 0.8108, 0.9553, 0.798, 0.9905, 0.8108, 0.9553, 0.8184, 0.9553, 0.798, 0.9905, 0.8184, 0.9553, 0.8254, 0.9579, 0.798, 0.9905, 0.8254, 0.9579, 0.8312, 0.9627, 0.798, 0.9905, 0.8312, 0.9627, 0.8349, 0.9692, 0.798, 0.9905, 0.8349, 0.9692, 0.8362, 0.9766, 0.798, 0.9905, 0.8362, 0.9766, 0.8349, 0.984, 0.798, 0.9905, 0.8349, 0.984, 0.8312, 0.9905, 0.798, 0.9905, 0.8312, 0.9905, 0.8254, 0.9953, 0.798, 0.9905, 0.8254, 0.9953, 0.8184, 0.9979, 0.798, 0.9905, 0.8184, 0.9979, 0.8108, 0.9979, 0.798, 0.9905, 0.8108, 0.9979, 0.8038, 0.9953, 0.8201, 0.9347, 0.8258, 0.9553, 0.8184, 0.9553, 0.8342, 0.8605, 0.834, 0.8766, 0.8231, 0.8766, 0.834, 0.8766, 0.8223, 0.9035, 0.8231, 0.8766, 0.834, 0.8766, 0.8328, 0.9035, 0.8223, 0.9035, 0.8328, 0.9035, 0.8213, 0.9199, 0.8223, 0.9035, 0.8328, 0.9035, 0.831, 0.9199, 0.8213, 0.9199, 0.831, 0.9199, 0.8201, 0.9347, 0.8213, 0.9199, 0.831, 0.9199, 0.8289, 0.9347, 0.8201, 0.9347, 0.8201, 0.9347, 0.8289, 0.9347, 0.8258, 0.9553, 0.8289, 0.9347, 0.833, 0.9553, 0.8258, 0.9553, 0.8289, 0.9347, 0.8377, 0.9347, 0.833, 0.9553, 0.8377, 0.9347, 0.84, 0.9553, 0.833, 0.9553, 0.8377, 0.9347, 0.8465, 0.9347, 0.84, 0.9553, 0.8465, 0.9347, 0.8467, 0.9553, 0.84, 0.9553, 0.8328, 0.9035, 0.8408, 0.9199, 0.831, 0.9199, 0.8408, 0.9199, 0.8289, 0.9347, 0.831, 0.9199, 0.8408, 0.9199, 0.8377, 0.9347, 0.8289, 0.9347, 0.8408, 0.9199, 0.8465, 0.9347, 0.8377, 0.9347, 0.8408, 0.9199, 0.8508, 0.9199, 0.8465, 0.9347, 0.8435, 0.9035, 0.8508, 0.9199, 0.8408, 0.9199, 0.8328, 0.9035, 0.8435, 0.9035, 0.8408, 0.9199, 0.834, 0.8766, 0.8435, 0.9035, 0.8328, 0.9035, 0.834, 0.8766, 0.845, 0.8766, 0.8435, 0.9035, 0.8342, 0.8605, 0.845, 0.8766, 0.834, 0.8766, 0.8342, 0.8605, 0.8454, 0.8605, 0.845, 0.8766, 0.8548, 0.9035, 0.861, 0.9199, 0.8508, 0.9199, 0.8435, 0.9035, 0.8548, 0.9035, 0.8508, 0.9199, 0.8563, 0.8766, 0.8548, 0.9035, 0.8435, 0.9035, 0.8563, 0.8766, 0.8435, 0.9035, 0.845, 0.8766, 0.8566, 0.8605, 0.8563, 0.8766, 0.845, 0.8766, 0.8566, 0.8605, 0.845, 0.8766, 0.8454, 0.8605, 0.8569, 0.8435, 0.8566, 0.8605, 0.8454, 0.8605, 0.8569, 0.8435, 0.8454, 0.8605, 0.8456, 0.8435, 0.8343, 0.8435, 0.8456, 0.8435, 0.8454, 0.8605, 0.8343, 0.8435, 0.8454, 0.8605, 0.8342, 0.8605, 0.8343, 0.8435, 0.8342, 0.8605, 0.8231, 0.8605, 0.8342, 0.8605, 0.8231, 0.8766, 0.8231, 0.8605, 0.8121, 0.8605, 0.8231, 0.8605, 0.8231, 0.8766, 0.8121, 0.8605, 0.8231, 0.8766, 0.8122, 0.8766, 0.8121, 0.8605, 0.8122, 0.8766, 0.8015, 0.8766, 0.8122, 0.8766, 0.8017, 0.9035, 0.8015, 0.8766, 0.7908, 0.8766, 0.8015, 0.8766, 0.8017, 0.9035, 0.7908, 0.8766, 0.8017, 0.9035, 0.7915, 0.9035, 0.8122, 0.8766, 0.8231, 0.8766, 0.8223, 0.9035, 0.8122, 0.8766, 0.8223, 0.9035, 0.812, 0.9035, 0.812, 0.9035, 0.8223, 0.9035, 0.8213, 0.9199, 0.812, 0.9035, 0.8213, 0.9199, 0.8116, 0.9199, 0.8116, 0.9199, 0.8213, 0.9199, 0.8201, 0.9347, 0.8116, 0.9199, 0.8201, 0.9347, 0.8113, 0.9347, 0.8201, 0.9347, 0.8108, 0.9553, 0.8113, 0.9347, 0.8113, 0.9347, 0.8108, 0.9553, 0.8033, 0.9553, 0.8113, 0.9347, 0.8033, 0.9553, 0.8025, 0.9347, 0.7937, 0.9347, 0.8025, 0.9347, 0.8033, 0.9553, 0.7922, 0.9199, 0.8025, 0.9347, 0.7937, 0.9347, 0.7922, 0.9199, 0.802, 0.9199, 0.8025, 0.9347, 0.7915, 0.9035, 0.802, 0.9199, 0.7922, 0.9199, 0.7915, 0.9035, 0.8017, 0.9035, 0.802, 0.9199, 0.812, 0.9035, 0.802, 0.9199, 0.8017, 0.9035, 0.8122, 0.8766, 0.812, 0.9035, 0.8017, 0.9035, 0.812, 0.9035, 0.8116, 0.9199, 0.802, 0.9199, 0.8116, 0.9199, 0.8025, 0.9347, 0.802, 0.9199, 0.8116, 0.9199, 0.8113, 0.9347, 0.8025, 0.9347, 0.8102, 0.07391, 0.8102, 0.02765, 0.8179, 0.02765, 0.8102, 0.07391, 0.8179, 0.02765, 0.8179, 0.07391, 0.8179, 0.07391, 0.8179, 0.02765, 0.8257, 0.02765, 0.8179, 0.07391, 0.8257, 0.02765, 0.8257, 0.07391, 0.8257, 0.02765, 0.8334, 0.07391, 0.8257, 0.07391, 0.8257, 0.02765, 0.8334, 0.02765, 0.8334, 0.07391, 0.7409, 0.02765, 0.7486, 0.07391, 0.7409, 0.07391, 0.7409, 0.02765, 0.7486, 0.02765, 0.7486, 0.07391, 0.7486, 0.07391, 0.7486, 0.02765, 0.7563, 0.02765, 0.7486, 0.07391, 0.7563, 0.02765, 0.7563, 0.07391, 0.7563, 0.02765, 0.764, 0.07391, 0.7563, 0.07391, 0.7563, 0.02765, 0.764, 0.02765, 0.764, 0.07391, 0.764, 0.07391, 0.764, 0.02765, 0.7717, 0.02765, 0.764, 0.07391, 0.7717, 0.02765, 0.7717, 0.07391, 0.7717, 0.02765, 0.7794, 0.07391, 0.7717, 0.07391, 0.7717, 0.02765, 0.7794, 0.02765, 0.7794, 0.07391, 0.7794, 0.07391, 0.7794, 0.02765, 0.7871, 0.02765, 0.7794, 0.07391, 0.7871, 0.02765, 0.7871, 0.07391, 0.7871, 0.07391, 0.7871, 0.02765, 0.7948, 0.02765, 0.7871, 0.07391, 0.7948, 0.02765, 0.7948, 0.07391, 0.7948, 0.02765, 0.8025, 0.07391, 0.7948, 0.07391, 0.7948, 0.02765, 0.8025, 0.02765, 0.8025, 0.07391, 0.8025, 0.02765, 0.8102, 0.07391, 0.8025, 0.07391, 0.8025, 0.02765, 0.8102, 0.02765, 0.8102, 0.07391, 0.913, 0.8605, 0.9162, 0.8766, 0.9033, 0.8766, 0.9162, 0.8766, 0.9022, 0.9035, 0.9033, 0.8766, 0.9162, 0.8766, 0.9177, 0.9035, 0.9022, 0.9035, 0.9177, 0.9035, 0.894, 0.9199, 0.9022, 0.9035, 0.9177, 0.9035, 0.9079, 0.9199, 0.894, 0.9199, 0.9079, 0.9199, 0.8814, 0.9347, 0.894, 0.9199, 0.9079, 0.9199, 0.8899, 0.9347, 0.8814, 0.9347, 0.8814, 0.9347, 0.8899, 0.9347, 0.8665, 0.9553, 0.8814, 0.9347, 0.8665, 0.9553, 0.8631, 0.9553, 0.8814, 0.9347, 0.8631, 0.9553, 0.8584, 0.9553, 0.8814, 0.9347, 0.8584, 0.9553, 0.8727, 0.9347, 0.8727, 0.9347, 0.8584, 0.9553, 0.8529, 0.9553, 0.8727, 0.9347, 0.8529, 0.9553, 0.864, 0.9347, 0.864, 0.9347, 0.8529, 0.9553, 0.8467, 0.9553, 0.864, 0.9347, 0.8467, 0.9553, 0.8553, 0.9347, 0.8465, 0.9347, 0.8553, 0.9347, 0.8467, 0.9553, 0.861, 0.9199, 0.8553, 0.9347, 0.8465, 0.9347, 0.861, 0.9199, 0.8465, 0.9347, 0.8508, 0.9199, 0.7499, 0.9686, 0.7578, 0.9999, 0.7499, 0.9999, 0.25, 0.9687, 0.5, 0.9687, 0.4922, 0.9999, 0.2579, 0.9999, 0.5, 0.9687, 0.7499, 0.9686, 0.7421, 0.9999, 0.5078, 0.9999, 9.996e-05, 0.9687, 0.007911, 0.9999, 9.996e-05, 0.9999, 0.7578, 0.9999, 0.7499, 0.9686, 0.9999, 0.9686, 0.9921, 0.9999, 0.007911, 0.9999, 9.996e-05, 0.9687, 0.25, 0.9687, 0.2422, 0.9999, 0.1156, 0.9984, 0.0875, 0.9984, 0.0875, 0.9703, 0.1156, 0.9703, 0.1156, 0.9984, 0.0875, 0.9984, 0.0875, 0.9703, 0.1156, 0.9703, 0.1156, 0.9984, 0.0875, 0.9984, 0.0875, 0.9703, 0.1156, 0.9703, 0.1156, 0.9984, 0.0875, 0.9984, 0.0875, 0.9703, 0.1156, 0.9703, 0.2579, 0.9999, 0.25, 0.9999, 0.25, 0.9687, 0.9921, 0.9999, 0.9999, 0.9686, 0.9999, 0.9999, 0.4922, 0.9999, 0.5, 0.9687, 0.5, 0.9999, 0.2422, 0.9999, 0.25, 0.9687, 0.25, 0.9999, 0.5078, 0.9999, 0.5, 0.9999, 0.5, 0.9687, 0.7421, 0.9999, 0.7499, 0.9686, 0.7499, 0.9999, 0.08789, 0.5332, 0.1152, 0.5332, 0.1152, 0.9668, 0.08789, 0.9668, 0.08789, 0.5332, 0.1152, 0.5332, 0.1152, 0.9668, 0.08789, 0.9668, 0.08789, 0.5332, 0.1152, 0.5332, 0.1152, 0.9668, 0.08789, 0.9668, 0.08789, 0.5332, 0.1152, 0.5332, 0.1152, 0.9668, 0.08789, 0.9668, 0.08789, 0.5332, 0.1152, 0.5332, 0.1152, 0.9668, 0.08789, 0.9668, 0.08789, 0.5332, 0.1152, 0.5332, 0.1152, 0.9668, 0.08789, 0.9668, 0.08789, 0.5332, 0.1152, 0.5332, 0.1152, 0.9668, 0.08789, 0.9668, 0.08789, 0.5332, 0.1152, 0.5332, 0.1152, 0.9668, 0.08789, 0.9668, 0.3232, 0.5, 0.5, 0.3232, 0.6768, 0.5, 0.5, 0.6768])
me_retro_light_hole_reference.materials.append(mat_lobby_woodwall001a_trim)
me_retro_light_hole_reference.materials.append(mat_underground_plywood_01a_bottom)
me_retro_light_hole_reference.materials.append(mat_invis)
me_retro_light_hole_reference.materials.append(mat_outside_light_old)
me_retro_light_hole_reference.materials.append(mat_squarebeams_skin2)
me_retro_light_hole_reference.materials.append(mat_glasswindow007a)
me_retro_light_hole_reference.use_remesh_fix_poles = True
me_retro_light_hole_reference.use_remesh_preserve_attributes = False
me_retro_light_hole_reference.update()
arm_retro_light_hole_qc_skeleton = bpy.data.armatures.new('retro_light_hole.qc_skeleton')  # bones are not reproduced

# ---- objects
ob_retro_light_hole_qc_skeleton = bpy.data.objects.new('retro_light_hole.qc_skeleton', arm_retro_light_hole_qc_skeleton)
ob_point = bpy.data.objects.new('Point', light_point)
ob_retro_light_hole_reference = bpy.data.objects.new('retro_light_hole_reference', me_retro_light_hole_reference)

# ---- transforms, parenting, visibility, modifiers, constraints
ob_retro_light_hole_qc_skeleton.location = (0.0, 0.0, 0.0)
ob_retro_light_hole_qc_skeleton.show_in_front = True
ob_point.location = (0.0, 0.0, -37.12)
ob_retro_light_hole_reference.parent = ob_retro_light_hole_qc_skeleton
ob_retro_light_hole_reference.location = (0.0, 0.0, 0.0)
_vg = ob_retro_light_hole_reference.vertex_groups.new(name='static_prop')
_vg.add([0, 1, 2, 3, 4, 5, 6, 7, 8, 9, 10, 11, 12, 13, 14, 15, 16, 17, 18, 19, 20, 21, 22, 23, 24, 25, 26, 27, 28, 29, 30, 31, 32, 33, 34, 35, 36, 37, 38, 39, 40, 41, 42, 43, 44, 45, 46, 47, 48, 49, 50, 51, 52, 53, 54, 55, 56, 57, 58, 59, 60, 61, 62, 63, 64, 65, 66, 67, 68, 69, 70, 71, 72, 73, 74, 75, 76, 77, 78, 79, 80, 81, 82, 83, 84, 85, 86, 87, 88, 89, 90, 91, 92, 93, 94, 95, 96, 97, 98, 99, 100, 101, 102, 103, 104, 105, 106, 107, 108, 109, 110, 111, 112, 113, 114, 115, 116, 117, 118, 119, 120, 121, 122, 123, 124, 125, 126, 127, 128, 129, 130, 131, 132, 133, 134, 135, 136, 137, 138, 139, 140, 141, 142, 143, 144, 145, 146, 147, 148, 149, 150, 151, 152, 153, 154, 155, 156, 157, 158, 159, 160, 161, 162, 163, 164, 165, 166, 167, 168, 169, 170, 171, 172, 173, 174, 175, 176, 177, 178, 179, 180, 181, 182, 183, 184, 185, 186, 187, 188, 189, 190, 191, 192, 193, 194, 195, 196, 197, 198, 199, 200, 201, 202, 203, 204, 205, 206, 207, 208, 209, 210, 211, 212, 213, 214, 215], 1.0, 'REPLACE')
_m = ob_retro_light_hole_reference.modifiers.new('Armature', 'ARMATURE')
_m.object = ob_retro_light_hole_qc_skeleton
_m = ob_retro_light_hole_reference.modifiers.new('Auto Smooth', 'NODES')
_m.node_group = ng_auto_smooth
_gi = [s.identifier for s in ng_auto_smooth.interface.items_tree if s.item_type == 'SOCKET' and s.in_out == 'INPUT']
_m[_gi[1]] = 0.6981  # Angle

# ---- collection membership
scene.collection.objects.link(ob_retro_light_hole_qc_skeleton)
scene.collection.objects.link(ob_point)
col_retro_light_hole_reference.objects.link(ob_retro_light_hole_reference)

# ---- scene / render settings (as saved in the file)
scene.frame_start = 1; scene.frame_end = 250; scene.frame_set(0)
scene.render.engine = 'BLENDER_EEVEE_NEXT'
scene.cycles.use_denoising = False
scene.cycles.samples = 128
scene.cycles.sampling_pattern = 'TABULATED_SOBOL'
scene.cycles.use_adaptive_sampling = False
scene.cycles.use_light_tree = False
scene.view_settings.view_transform = 'Filmic'
bpy.context.view_layer.update()

# ---- added for rendering (the .blend has no active camera): camera
cam_auto = bpy.data.cameras.new('AutoCamera')
cam_auto.lens = 50.0
cam_auto.sensor_width = 36.0
cam_auto.clip_end = 1071.41
ob_auto_camera = bpy.data.objects.new('AutoCamera', cam_auto)
scene.collection.objects.link(ob_auto_camera)
ob_auto_camera.location = (61.0491, -73.259, 24.8301)
ob_auto_camera.rotation_euler = (1.09748, -7.21219e-08, 0.694738)
scene.camera = ob_auto_camera
bpy.context.view_layer.update()
